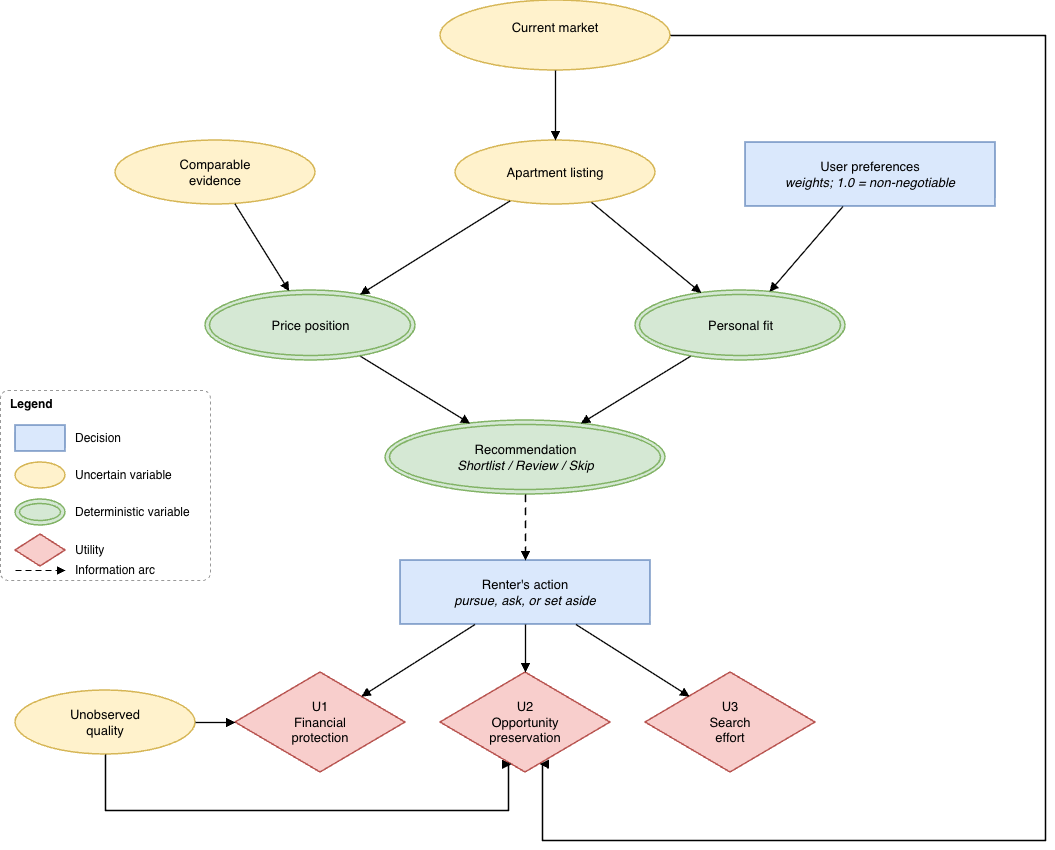

The diagram above was exported from draw.io. Its source (the exported page's mxGraphModel, read from the mxfile embedded in the PNG):
<mxGraphModel dx="1354" dy="884" grid="1" gridSize="10" guides="1" tooltips="1" connect="1" arrows="1" fold="1" page="1" pageScale="1" pageWidth="1090" pageHeight="900" math="0" shadow="0">
  <root>
    <mxCell id="0" />
    <mxCell id="1" parent="0" />
    <mxCell id="market" parent="1" style="ellipse;fillColor=#fff2cc;strokeColor=#d6b656;strokeWidth=1.5;whiteSpace=wrap;html=1;fontSize=13;fontFamily=Helvetica;" value="Current market&lt;div&gt;&lt;br/&gt;&lt;/div&gt;" vertex="1">
      <mxGeometry height="70" width="230" x="455" y="30" as="geometry" />
    </mxCell>
    <mxCell id="evid" parent="1" style="ellipse;fillColor=#fff2cc;strokeColor=#d6b656;strokeWidth=1.5;whiteSpace=wrap;html=1;fontSize=13;fontFamily=Helvetica;" value="Comparable&lt;br&gt;evidence" vertex="1">
      <mxGeometry height="64" width="200" x="130" y="170" as="geometry" />
    </mxCell>
    <mxCell id="listing" parent="1" style="ellipse;fillColor=#fff2cc;strokeColor=#d6b656;strokeWidth=1.5;whiteSpace=wrap;html=1;fontSize=13;fontFamily=Helvetica;" value="Apartment listing" vertex="1">
      <mxGeometry height="64" width="200" x="470" y="170" as="geometry" />
    </mxCell>
    <mxCell id="req" parent="1" style="rounded=0;fillColor=#dae8fc;strokeColor=#6c8ebf;strokeWidth=1.5;whiteSpace=wrap;html=1;fontSize=13;fontFamily=Helvetica;" value="User preferences&lt;br&gt;&lt;i&gt;weights; 1.0 = non-negotiable&lt;/i&gt;" vertex="1">
      <mxGeometry height="64" width="250" x="760" y="172" as="geometry" />
    </mxCell>
    <mxCell id="price" parent="1" style="ellipse;shape=doubleEllipse;fillColor=#d5e8d4;strokeColor=#82b366;strokeWidth=1.5;whiteSpace=wrap;html=1;fontSize=13;fontFamily=Helvetica;" value="Price position" vertex="1">
      <mxGeometry height="70" width="210" x="220" y="320" as="geometry" />
    </mxCell>
    <mxCell id="fit" parent="1" style="ellipse;shape=doubleEllipse;fillColor=#d5e8d4;strokeColor=#82b366;strokeWidth=1.5;whiteSpace=wrap;html=1;fontSize=13;fontFamily=Helvetica;" value="Personal fit" vertex="1">
      <mxGeometry height="70" width="210" x="650" y="320" as="geometry" />
    </mxCell>
    <mxCell id="rec" parent="1" style="ellipse;shape=doubleEllipse;fillColor=#d5e8d4;strokeColor=#82b366;strokeWidth=1.5;whiteSpace=wrap;html=1;fontSize=13;fontFamily=Helvetica;" value="Recommendation&lt;br&gt;&lt;i&gt;Shortlist / Review / Skip&lt;/i&gt;" vertex="1">
      <mxGeometry height="74" width="280" x="400" y="450" as="geometry" />
    </mxCell>
    <mxCell id="action" parent="1" style="rounded=0;fillColor=#dae8fc;strokeColor=#6c8ebf;strokeWidth=1.5;whiteSpace=wrap;html=1;fontSize=13;fontFamily=Helvetica;" value="Renter's action&lt;br&gt;&lt;i&gt;pursue, ask, or set aside&lt;/i&gt;" vertex="1">
      <mxGeometry height="64" width="250" x="415" y="590" as="geometry" />
    </mxCell>
    <mxCell id="hidden" parent="1" style="ellipse;fillColor=#fff2cc;strokeColor=#d6b656;strokeWidth=1.5;whiteSpace=wrap;html=1;fontSize=13;fontFamily=Helvetica;" value="Unobserved&lt;br&gt;quality" vertex="1">
      <mxGeometry height="64" width="180" x="30" y="720" as="geometry" />
    </mxCell>
    <mxCell id="u1" parent="1" style="rhombus;fillColor=#f8cecc;strokeColor=#b85450;strokeWidth=1.5;whiteSpace=wrap;html=1;fontSize=13;fontFamily=Helvetica;" value="U1&lt;br&gt;Financial&lt;br&gt;protection" vertex="1">
      <mxGeometry height="100" width="170" x="250" y="702" as="geometry" />
    </mxCell>
    <mxCell id="u2" parent="1" style="rhombus;fillColor=#f8cecc;strokeColor=#b85450;strokeWidth=1.5;whiteSpace=wrap;html=1;fontSize=13;fontFamily=Helvetica;" value="U2&lt;br&gt;Opportunity&lt;br&gt;preservation" vertex="1">
      <mxGeometry height="100" width="170" x="455" y="702" as="geometry" />
    </mxCell>
    <mxCell id="u3" parent="1" style="rhombus;fillColor=#f8cecc;strokeColor=#b85450;strokeWidth=1.5;whiteSpace=wrap;html=1;fontSize=13;fontFamily=Helvetica;" value="U3&lt;br&gt;Search&lt;br&gt;effort" vertex="1">
      <mxGeometry height="100" width="170" x="660" y="702" as="geometry" />
    </mxCell>
    <mxCell id="e0" edge="1" parent="1" source="market" style="endArrow=block;endFill=1;html=1;rounded=0;strokeWidth=1.3;fontSize=11;" target="listing" value="">
      <mxGeometry relative="1" as="geometry" />
    </mxCell>
    <mxCell id="e1" edge="1" parent="1" source="market" style="endArrow=block;endFill=1;html=1;rounded=0;strokeWidth=1.3;fontSize=11;exitX=1;exitY=0.5;entryX=0.6;entryY=1;edgeStyle=orthogonalEdgeStyle;" target="u2" value="">
      <mxGeometry relative="1" as="geometry">
        <Array as="points">
          <mxPoint x="1060" y="65" />
          <mxPoint x="1060" y="870" />
          <mxPoint x="557" y="870" />
        </Array>
      </mxGeometry>
    </mxCell>
    <mxCell id="e2" edge="1" parent="1" source="evid" style="endArrow=block;endFill=1;html=1;rounded=0;strokeWidth=1.3;fontSize=11;" target="price" value="">
      <mxGeometry relative="1" as="geometry" />
    </mxCell>
    <mxCell id="e3" edge="1" parent="1" source="listing" style="endArrow=block;endFill=1;html=1;rounded=0;strokeWidth=1.3;fontSize=11;" target="price" value="">
      <mxGeometry relative="1" as="geometry" />
    </mxCell>
    <mxCell id="e4" edge="1" parent="1" source="listing" style="endArrow=block;endFill=1;html=1;rounded=0;strokeWidth=1.3;fontSize=11;" target="fit" value="">
      <mxGeometry relative="1" as="geometry" />
    </mxCell>
    <mxCell id="e5" edge="1" parent="1" source="req" style="endArrow=block;endFill=1;html=1;rounded=0;strokeWidth=1.3;fontSize=11;" target="fit" value="">
      <mxGeometry relative="1" as="geometry" />
    </mxCell>
    <mxCell id="e6" edge="1" parent="1" source="price" style="endArrow=block;endFill=1;html=1;rounded=0;strokeWidth=1.3;fontSize=11;" target="rec" value="">
      <mxGeometry relative="1" as="geometry" />
    </mxCell>
    <mxCell id="e7" edge="1" parent="1" source="fit" style="endArrow=block;endFill=1;html=1;rounded=0;strokeWidth=1.3;fontSize=11;" target="rec" value="">
      <mxGeometry relative="1" as="geometry" />
    </mxCell>
    <mxCell id="e8" edge="1" parent="1" source="rec" style="endArrow=block;endFill=1;html=1;rounded=0;strokeWidth=1.3;fontSize=11;dashed=1;dashPattern=6 4;" target="action" value="">
      <mxGeometry relative="1" as="geometry" />
    </mxCell>
    <mxCell id="e9" edge="1" parent="1" source="action" style="endArrow=block;endFill=1;html=1;rounded=0;strokeWidth=1.3;fontSize=11;" target="u1" value="">
      <mxGeometry relative="1" as="geometry" />
    </mxCell>
    <mxCell id="e10" edge="1" parent="1" source="action" style="endArrow=block;endFill=1;html=1;rounded=0;strokeWidth=1.3;fontSize=11;" target="u2" value="">
      <mxGeometry relative="1" as="geometry" />
    </mxCell>
    <mxCell id="e11" edge="1" parent="1" source="action" style="endArrow=block;endFill=1;html=1;rounded=0;strokeWidth=1.3;fontSize=11;" target="u3" value="">
      <mxGeometry relative="1" as="geometry" />
    </mxCell>
    <mxCell id="e12" edge="1" parent="1" source="hidden" style="endArrow=block;endFill=1;html=1;rounded=0;strokeWidth=1.3;fontSize=11;exitX=1;exitY=0.5;entryX=0;entryY=0.5;" target="u1" value="">
      <mxGeometry relative="1" as="geometry" />
    </mxCell>
    <mxCell id="e13" edge="1" parent="1" source="hidden" style="endArrow=block;endFill=1;html=1;rounded=0;strokeWidth=1.3;fontSize=11;exitX=0.5;exitY=1;entryX=0.4;entryY=1;edgeStyle=orthogonalEdgeStyle;" target="u2" value="">
      <mxGeometry relative="1" as="geometry">
        <Array as="points">
          <mxPoint x="120" y="840" />
          <mxPoint x="523" y="840" />
        </Array>
      </mxGeometry>
    </mxCell>
    <mxCell id="legend" parent="1" style="rounded=1;arcSize=4;fillColor=none;strokeColor=#999999;dashed=1;html=1;verticalAlign=top;align=left;spacingLeft=8;fontStyle=1;fontSize=12;" value="Legend" vertex="1">
      <mxGeometry height="190" width="210" x="15" y="420" as="geometry" />
    </mxCell>
    <mxCell id="lg0" parent="1" style="rounded=0;fillColor=#dae8fc;strokeColor=#6c8ebf;strokeWidth=1.5;whiteSpace=wrap;html=1;fontSize=13;fontFamily=Helvetica;" value="" vertex="1">
      <mxGeometry height="26" width="50" x="30" y="455" as="geometry" />
    </mxCell>
    <mxCell id="lt0" parent="1" style="text;align=left;verticalAlign=middle;html=1;fontSize=12;fontFamily=Helvetica;" value="Decision" vertex="1">
      <mxGeometry height="26" width="140" x="88" y="455" as="geometry" />
    </mxCell>
    <mxCell id="lg1" parent="1" style="ellipse;fillColor=#fff2cc;strokeColor=#d6b656;strokeWidth=1.5;whiteSpace=wrap;html=1;fontSize=13;fontFamily=Helvetica;" value="" vertex="1">
      <mxGeometry height="26" width="50" x="30" y="492" as="geometry" />
    </mxCell>
    <mxCell id="lt1" parent="1" style="text;align=left;verticalAlign=middle;html=1;fontSize=12;fontFamily=Helvetica;" value="Uncertain variable" vertex="1">
      <mxGeometry height="26" width="140" x="88" y="492" as="geometry" />
    </mxCell>
    <mxCell id="lg2" parent="1" style="ellipse;shape=doubleEllipse;fillColor=#d5e8d4;strokeColor=#82b366;strokeWidth=1.5;whiteSpace=wrap;html=1;fontSize=13;fontFamily=Helvetica;" value="" vertex="1">
      <mxGeometry height="26" width="50" x="30" y="529" as="geometry" />
    </mxCell>
    <mxCell id="lt2" parent="1" style="text;align=left;verticalAlign=middle;html=1;fontSize=12;fontFamily=Helvetica;" value="Deterministic variable" vertex="1">
      <mxGeometry height="26" width="140" x="88" y="529" as="geometry" />
    </mxCell>
    <mxCell id="lg3" parent="1" style="rhombus;fillColor=#f8cecc;strokeColor=#b85450;strokeWidth=1.5;whiteSpace=wrap;html=1;fontSize=13;fontFamily=Helvetica;" value="" vertex="1">
      <mxGeometry height="32" width="50" x="30" y="564" as="geometry" />
    </mxCell>
    <mxCell id="lt3" parent="1" style="text;align=left;verticalAlign=middle;html=1;fontSize=12;fontFamily=Helvetica;" value="Utility" vertex="1">
      <mxGeometry height="32" width="140" x="88" y="564" as="geometry" />
    </mxCell>
    <mxCell id="lgdash" edge="1" parent="1" style="endArrow=block;endFill=1;html=1;dashed=1;dashPattern=6 4;" value="">
      <mxGeometry relative="1" as="geometry">
        <mxPoint x="30" y="600" as="sourcePoint" />
        <mxPoint x="80" y="600" as="targetPoint" />
      </mxGeometry>
    </mxCell>
    <mxCell id="ltdash" parent="1" style="text;align=left;verticalAlign=middle;html=1;fontSize=12;fontFamily=Helvetica;" value="Information arc" vertex="1">
      <mxGeometry height="24" width="130" x="88" y="588" as="geometry" />
    </mxCell>
  </root>
</mxGraphModel>